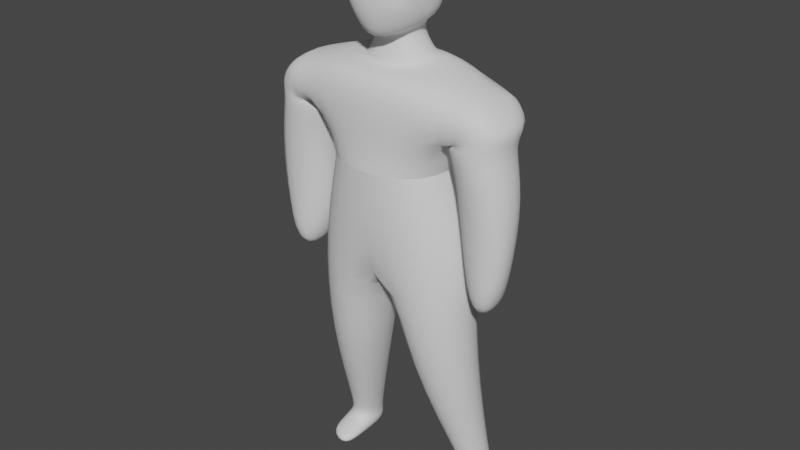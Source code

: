 # Source: Wireframe_Personaje.blend  (saved by Blender 3.4.6; exported with 4.5.12 LTS)
import bpy
from mathutils import Matrix  # noqa: F401  (used for matrix-valued properties, if any)

bpy.ops.wm.read_factory_settings(use_empty=True)
scene = bpy.context.scene
scene.name = 'Scene'

# ---- collections
col_collection = bpy.data.collections.new('Collection'); scene.collection.children.link(col_collection)

# ---- world
world_world = bpy.data.worlds.new('World'); scene.world = world_world
world_world.use_nodes = True; world_world.node_tree.nodes.clear()
_N = world_world.node_tree.nodes; _L = world_world.node_tree.links
n0 = _N.new('ShaderNodeOutputWorld'); n0.name = 'World Output'; n0.location = (300, 300)
n1 = _N.new('ShaderNodeBackground'); n1.name = 'Background'; n1.location = (10, 300)
n1.inputs[0].default_value = (0.05088, 0.05088, 0.05088, 1.0)
_L.new(n1.outputs[0], n0.inputs[0])
n0.is_active_output = True
world_world.color = (0.05088, 0.05088, 0.05088)
world_world.use_sun_shadow = False
world_world.sun_shadow_jitter_overblur = 0.0

# ---- meshes
me_cube_001 = bpy.data.meshes.new('Cube.001')
me_cube_001.from_pydata([(-0.597, -0.4091, -0.00899), (-0.9722, -0.3901, 0.9549), (-0.597, 0.4091, -0.00899), (-0.94, 0.3834, 0.9638), (0.0, -0.558, -0.00899), (0.0, -0.5485, 0.9849), (0.0, 0.558, -0.00899), (0.0, 0.4944, 1.081), (-0.597, -0.4091, -0.00899), (-0.597, 0.4091, -0.00899), (0.0, -0.558, -0.00899), (0.0, 0.558, -0.00899), (-0.597, -0.4091, -0.00899), (-0.597, 0.4091, -0.00899), (0.0, -0.558, -0.00899), (0.0, 0.558, -0.00899), (-0.8285, -0.4091, -1.036), (-0.8285, 0.4091, -1.036), (0.0, -0.5065, -1.155), (0.0, 0.558, -1.161), (-0.8517, -0.3054, -2.331), (-0.8517, 0.3391, -2.331), (-0.1916, -0.4228, -2.336), (-0.1916, 0.4564, -2.336), (-0.8973, 0.4886, -3.915), (-0.8973, 0.1698, -3.915), (-0.5708, 0.5466, -3.918), (-0.5708, 0.1118, -3.918), (-0.7436, -0.3755, 0.4011), (-0.7413, 0.3748, 0.4092), (0.0, 0.558, 0.255), (0.0, -0.5314, 0.255), (-1.323, -0.3743, 0.6404), (-1.027, -0.3852, 0.9), (-0.9978, 0.3768, 0.9071), (-1.324, 0.3741, 0.6429), (-0.8, -0.2764, -1.037), (-0.8019, 0.2013, -1.036), (-1.409, -0.2682, -0.9147), (-1.203, 0.1847, -1.016), (-0.9934, -0.2825, -1.494), (-0.9936, 0.1952, -1.494), (-1.139, -0.283, -1.47), (-1.139, 0.1947, -1.469), (-1.354, -0.3563, -0.08984), (-0.7303, -0.339, 0.1091), (-1.355, 0.2635, -0.08785), (-0.7324, 0.2809, 0.1106), (-0.8989, 0.4886, -4.142), (-0.8989, 0.1698, -4.142), (-0.5724, 0.5466, -4.145), (-0.5724, 0.1118, -4.145), (-0.8938, -0.1207, -3.997), (-0.5688, -0.2307, -4.013), (-0.9008, -0.119, -4.138), (-0.5759, -0.229, -4.154), (-0.8787, 0.1814, -3.84), (-0.5759, 0.1276, -3.842), (-0.5759, 0.5308, -3.842), (-0.8787, 0.477, -3.84), (-0.3951, -0.1525, 1.067), (-0.3606, 0.2641, 1.122), (0.0, 0.2805, 1.095), (0.0, -0.2584, 1.026), (-0.3286, -0.16, 1.065), (-0.2942, 0.2589, 1.127), (0.0, 0.2752, 1.102), (-0.3554, -0.154, 1.456), (0.0, -0.265, 1.034), (-0.4118, 0.2036, 1.576), (0.0, 0.2555, 1.469), (0.0, -0.4682, 1.21), (-0.4078, -0.1538, 1.916), (-0.3792, 0.3341, 1.893), (0.0, 0.36, 1.879), (-0.2951, -0.1513, 2.317), (-0.3534, 0.3155, 2.126), (0.0, 0.3455, 2.233), (0.0, -0.2326, 2.427), (0.0, -0.4618, 1.6), (-0.2882, -0.4207, 1.695), (-0.2933, -0.4005, 1.876), (-0.2725, -0.3922, 2.054), (0.0, -0.4415, 1.845), (0.0, -0.4355, 2.04), (-0.1518, -0.1199, 1.418), (-0.1806, 0.104, 1.515), (0.0, 0.179, 1.329), (0.0, -0.1201, 1.441), (-0.6158, -0.4052, 0.4884), (-0.6164, 0.2616, 0.4924), (-1.224, -0.4158, 0.4473), (-1.225, 0.2503, 0.4494)], [], [(28, 1, 33, 32), (29, 3, 7, 30), (9, 11, 15, 13), (31, 5, 1, 28), (0, 2, 9, 8), (3, 1, 60, 61), (4, 0, 8, 10), (2, 6, 11, 9), (14, 12, 16, 18), (8, 9, 13, 12), (10, 8, 12, 14), (18, 16, 20, 22), (13, 15, 19, 17), (12, 13, 17, 16), (57, 56, 25, 27), (17, 19, 23, 21), (19, 18, 22, 23), (16, 17, 21, 20), (26, 27, 51, 50), (59, 58, 26, 24), (56, 59, 24, 25), (58, 57, 27, 26), (4, 31, 28, 0), (2, 29, 30, 6), (0, 28, 29, 2), (32, 33, 34, 35), (3, 29, 35, 34), (1, 3, 34, 33), (45, 44, 38, 36), (39, 37, 41, 43), (44, 46, 39, 38), (47, 45, 36, 37), (46, 47, 37, 39), (41, 40, 42, 43), (38, 39, 43, 42), (36, 38, 42, 40), (37, 36, 40, 41), (92, 90, 47, 46), (90, 89, 45, 47), (91, 92, 46, 44), (89, 91, 44, 45), (48, 50, 51, 49), (25, 24, 48, 49), (49, 51, 55, 54), (24, 26, 50, 48), (53, 52, 54, 55), (51, 27, 53, 55), (27, 25, 52, 53), (25, 49, 54, 52), (23, 22, 57, 58), (20, 21, 59, 56), (21, 23, 58, 59), (22, 20, 56, 57), (1, 5, 63, 60), (7, 3, 61, 62), (60, 63, 68, 64), (61, 60, 64, 65), (62, 61, 65, 66), (87, 86, 69, 70), (67, 71, 79, 80), (86, 85, 67, 69), (85, 88, 71, 67), (73, 72, 75, 76), (70, 69, 73, 74), (69, 67, 72, 73), (77, 76, 75, 78), (75, 72, 81, 82), (74, 73, 76, 77), (80, 79, 83, 81), (81, 83, 84, 82), (72, 67, 80, 81), (78, 75, 82, 84), (64, 68, 88, 85), (65, 64, 85, 86), (66, 65, 86, 87), (28, 32, 91, 89), (32, 35, 92, 91), (29, 28, 89, 90), (35, 29, 90, 92)])
me_cube_001.polygons.foreach_set('use_smooth', [True] * 79)
_uv = me_cube_001.uv_layers.new(name='UVMap')
_uv.uv.foreach_set('vector', [0.4352, 1.0, 0.625, 1.0, 0.625, 1.0, 0.4352, 1.0, 0.4352, 0.25, 0.625, 0.25, 0.625, 0.5262, 0.4352, 0.5, 0.375, 0.25, 0.375, 0.5, 0.375, 0.5, 0.375, 0.25, 0.4352, 0.75, 0.625, 0.75, 0.625, 1.0, 0.4352, 1.0, 0.375, 0.0, 0.375, 0.25, 0.375, 0.25, 0.375, 0.0, 0.875, 0.5, 0.875, 0.75, 0.875, 0.75, 0.875, 0.5, 0.375, 0.75, 0.375, 1.0, 0.375, 1.0, 0.375, 0.75, 0.375, 0.25, 0.375, 0.5, 0.375, 0.5, 0.375, 0.25, 0.375, 0.75, 0.375, 1.0, 0.375, 1.0, 0.375, 0.75, 0.375, 0.0, 0.375, 0.25, 0.375, 0.25, 0.375, 0.0, 0.375, 0.75, 0.375, 1.0, 0.375, 1.0, 0.375, 0.75, 0.375, 0.75, 0.375, 1.0, 0.375, 1.0, 0.375, 0.75, 0.375, 0.25, 0.375, 0.5, 0.375, 0.5, 0.375, 0.25, 0.375, 0.0, 0.375, 0.25, 0.375, 0.25, 0.375, 0.0, 0.375, 0.75, 0.375, 1.0, 0.375, 1.0, 0.375, 0.75, 0.375, 0.25, 0.375, 0.5, 0.375, 0.5, 0.375, 0.25, 0.0, 0.0, 0.0, 0.0, 0.0, 0.0, 0.0, 0.0, 0.375, 0.0, 0.375, 0.25, 0.375, 0.25, 0.375, 0.0, 0.0, 0.0, 0.0, 0.0, 0.0, 0.0, 0.0, 0.0, 0.375, 0.25, 0.375, 0.5, 0.375, 0.5, 0.375, 0.25, 0.375, 0.0, 0.375, 0.25, 0.375, 0.25, 0.375, 0.0, 0.0, 0.0, 0.0, 0.0, 0.0, 0.0, 0.0, 0.0, 0.375, 0.75, 0.4352, 0.75, 0.4352, 1.0, 0.375, 1.0, 0.375, 0.25, 0.4352, 0.25, 0.4352, 0.5, 0.375, 0.5, 0.375, 0.0, 0.4352, 0.0, 0.4352, 0.25, 0.375, 0.25, 0.4352, 0.0, 0.625, 0.0, 0.625, 0.25, 0.4352, 0.25, 0.625, 0.25, 0.4352, 0.25, 0.4352, 0.25, 0.625, 0.25, 0.875, 0.75, 0.875, 0.5, 0.875, 0.5, 0.875, 0.75, 0.4352, 1.0, 0.4352, 1.0, 0.4352, 1.0, 0.4352, 1.0, 0.4352, 0.25, 0.4352, 0.25, 0.4352, 0.25, 0.4352, 0.25, 0.4352, 0.0, 0.4352, 0.25, 0.4352, 0.25, 0.4352, 0.0, 0.4352, 0.25, 0.4352, 0.0, 0.4352, 0.0, 0.4352, 0.25, 0.4352, 0.25, 0.4352, 0.25, 0.4352, 0.25, 0.4352, 0.25, 0.4352, 0.25, 0.4352, 0.0, 0.4352, 0.0, 0.4352, 0.25, 0.4352, 0.0, 0.4352, 0.25, 0.4352, 0.25, 0.4352, 0.0, 0.4352, 1.0, 0.4352, 1.0, 0.4352, 1.0, 0.4352, 1.0, 0.4352, 0.25, 0.4352, 0.0, 0.4352, 0.0, 0.4352, 0.25, 0.4352, 0.25, 0.4352, 0.25, 0.4352, 0.25, 0.4352, 0.25, 0.4352, 0.25, 0.4352, 0.0, 0.4352, 0.0, 0.4352, 0.25, 0.4352, 0.0, 0.4352, 0.25, 0.4352, 0.25, 0.4352, 0.0, 0.4352, 1.0, 0.4352, 1.0, 0.4352, 1.0, 0.4352, 1.0, 0.125, 0.5, 0.375, 0.5, 0.375, 0.75, 0.125, 0.75, 0.375, 0.0, 0.375, 0.25, 0.375, 0.25, 0.375, 0.0, 0.125, 0.75, 0.375, 0.75, 0.375, 0.75, 0.125, 0.75, 0.375, 0.25, 0.375, 0.5, 0.375, 0.5, 0.375, 0.25, 0.375, 0.75, 0.375, 1.0, 0.375, 1.0, 0.375, 0.75, 0.0, 0.0, 0.0, 0.0, 0.0, 0.0, 0.0, 0.0, 0.375, 0.75, 0.375, 1.0, 0.375, 1.0, 0.375, 0.75, 0.375, 0.0, 0.375, 0.0, 0.375, 0.0, 0.375, 0.0, 0.0, 0.0, 0.0, 0.0, 0.0, 0.0, 0.0, 0.0, 0.375, 0.0, 0.375, 0.25, 0.375, 0.25, 0.375, 0.0, 0.375, 0.25, 0.375, 0.5, 0.375, 0.5, 0.375, 0.25, 0.375, 0.75, 0.375, 1.0, 0.375, 1.0, 0.375, 0.75, 0.625, 1.0, 0.625, 0.75, 0.625, 0.75, 0.625, 1.0, 0.625, 0.5262, 0.625, 0.25, 0.625, 0.25, 0.625, 0.5262, 0.625, 1.0, 0.625, 0.75, 0.625, 0.75, 0.625, 1.0, 0.875, 0.5, 0.875, 0.75, 0.875, 0.75, 0.875, 0.5, 0.625, 0.5262, 0.625, 0.25, 0.625, 0.25, 0.625, 0.5262, 0.625, 0.5262, 0.625, 0.25, 0.625, 0.25, 0.625, 0.5262, 0.625, 1.0, 0.625, 0.75, 0.625, 0.75, 0.625, 1.0, 0.875, 0.5, 0.875, 0.75, 0.875, 0.75, 0.875, 0.5, 0.625, 1.0, 0.625, 0.75, 0.625, 0.75, 0.625, 1.0, 0.875, 0.5, 0.875, 0.75, 0.875, 0.75, 0.875, 0.5, 0.625, 0.5262, 0.625, 0.25, 0.625, 0.25, 0.625, 0.5262, 0.875, 0.5, 0.875, 0.75, 0.875, 0.75, 0.875, 0.5, 0.625, 0.5262, 0.875, 0.5, 0.875, 0.75, 0.625, 0.75, 0.875, 0.75, 0.875, 0.75, 0.875, 0.75, 0.875, 0.75, 0.625, 0.5262, 0.625, 0.25, 0.625, 0.25, 0.625, 0.5262, 0.625, 1.0, 0.625, 0.75, 0.625, 0.75, 0.625, 1.0, 0.625, 1.0, 0.625, 0.75, 0.625, 0.75, 0.625, 1.0, 0.875, 0.75, 0.875, 0.75, 0.875, 0.75, 0.875, 0.75, 0.625, 0.75, 0.875, 0.75, 0.875, 0.75, 0.625, 0.75, 0.625, 1.0, 0.625, 0.75, 0.625, 0.75, 0.625, 1.0, 0.875, 0.5, 0.875, 0.75, 0.875, 0.75, 0.875, 0.5, 0.625, 0.5262, 0.625, 0.25, 0.625, 0.25, 0.625, 0.5262, 0.4352, 1.0, 0.4352, 1.0, 0.4352, 1.0, 0.4352, 1.0, 0.4352, 0.0, 0.4352, 0.25, 0.4352, 0.25, 0.4352, 0.0, 0.4352, 0.25, 0.4352, 0.0, 0.4352, 0.0, 0.4352, 0.25, 0.4352, 0.25, 0.4352, 0.25, 0.4352, 0.25, 0.4352, 0.25])
me_cube_001.update()

# ---- objects
ob_cube = bpy.data.objects.new('Cube', me_cube_001)

# ---- transforms, parenting, visibility, modifiers, constraints
ob_cube.location = (0.0, 0.0, 0.0)
ob_cube.scale = (0.2661, 0.2688, 0.2279)
_m = ob_cube.modifiers.new('Mirror', 'MIRROR')
_m.use_clip = True
_m = ob_cube.modifiers.new('Subdivision', 'SUBSURF')
_m.levels = 2

# ---- collection membership
col_collection.objects.link(ob_cube)

# ---- scene / render settings (as saved in the file)
scene.frame_start = 1; scene.frame_end = 250; scene.frame_set(131)
scene.render.engine = 'BLENDER_EEVEE_NEXT'
scene.cycles.sampling_pattern = 'TABULATED_SOBOL'
scene.cycles.use_light_tree = False
scene.view_settings.view_transform = 'Filmic'
bpy.context.view_layer.update()

# ---- added for rendering (the .blend has no active camera and no usable light): camera, sun
cam_auto = bpy.data.cameras.new('AutoCamera')
cam_auto.lens = 50.0
cam_auto.sensor_width = 36.0
cam_auto.clip_end = 1000.0
ob_auto_camera = bpy.data.objects.new('AutoCamera', cam_auto)
scene.collection.objects.link(ob_auto_camera)
ob_auto_camera.location = (1.57628, -1.89154, 1.06429)
ob_auto_camera.rotation_euler = (1.09748, -7.21219e-08, 0.694738)
scene.camera = ob_auto_camera
light_auto_sun = bpy.data.lights.new('AutoSun', 'SUN')
light_auto_sun.energy = 3.0
light_auto_sun.angle = 0.0523599
ob_auto_sun = bpy.data.objects.new('AutoSun', light_auto_sun)
scene.collection.objects.link(ob_auto_sun)
ob_auto_sun.rotation_euler = (0.872665, 0.174533, 0.523599)
bpy.context.view_layer.update()
